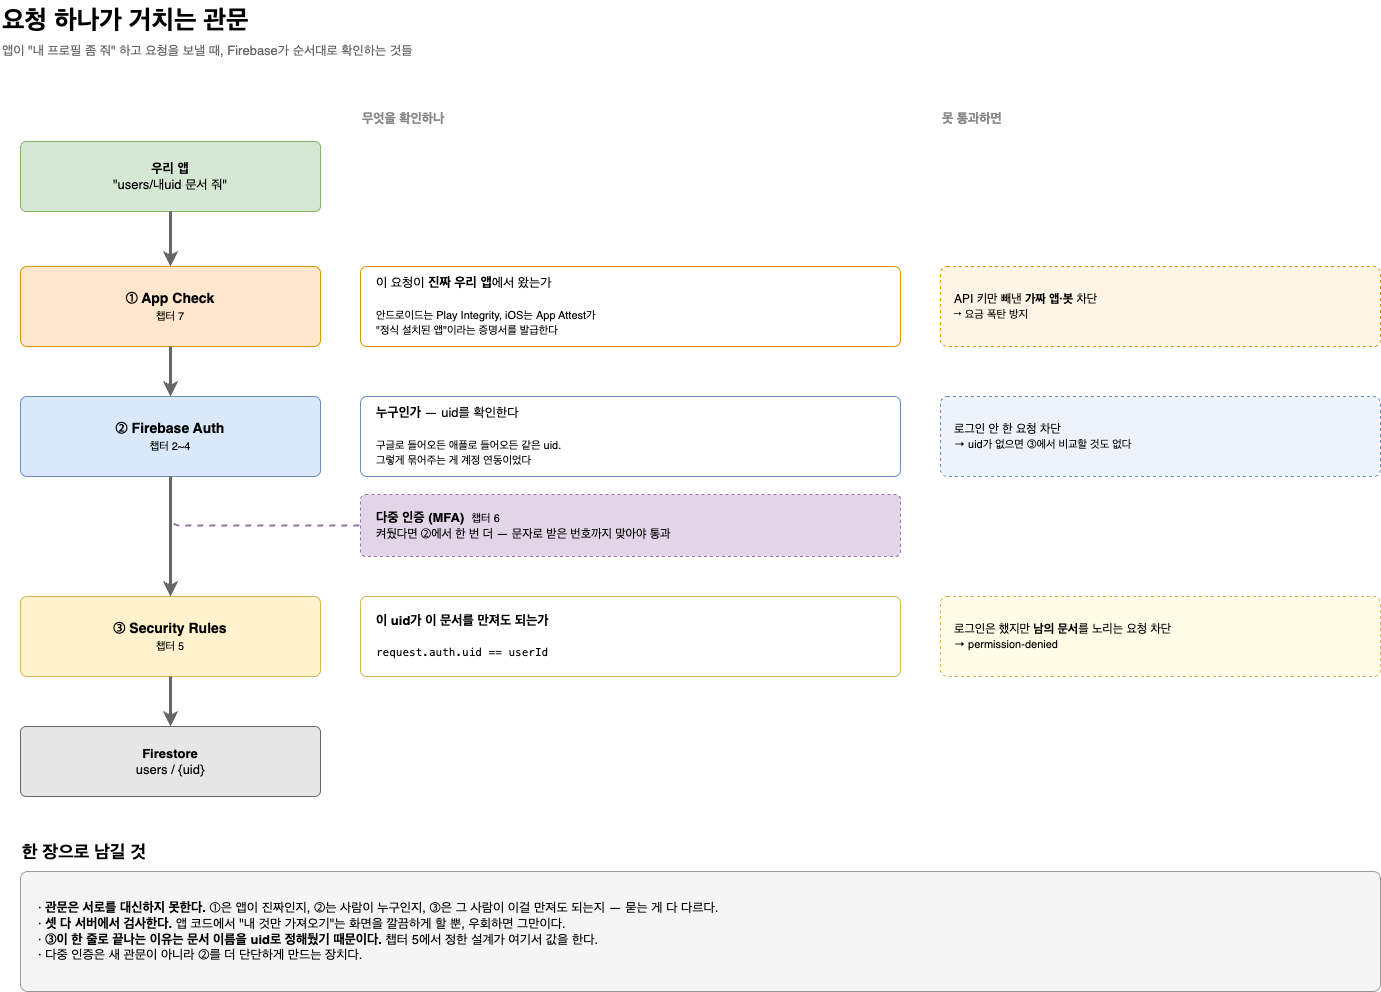

The diagram above was exported from draw.io. Its source (the exported page's mxGraphModel, read from the mxfile embedded in the PNG):
<mxGraphModel dx="1909" dy="838" grid="0" gridSize="10" guides="1" tooltips="1" connect="1" arrows="1" fold="1" page="1" pageScale="1" pageWidth="1500" pageHeight="1150" math="0" shadow="0">
  <root>
    <mxCell id="0" />
    <mxCell id="1" parent="0" />
    <mxCell id="title" value="요청 하나가 거치는 관문" style="text;html=1;fontSize=26;fontStyle=1;align=left;verticalAlign=middle;" parent="1" vertex="1">
      <mxGeometry x="40" y="24" width="700" height="40" as="geometry" />
    </mxCell>
    <mxCell id="subtitle" value="앱이 &quot;내 프로필 좀 줘&quot; 하고 요청을 보낼 때, Firebase가 순서대로 확인하는 것들" style="text;html=1;fontSize=13;align=left;verticalAlign=middle;fontColor=#666666;" parent="1" vertex="1">
      <mxGeometry x="40" y="62" width="900" height="24" as="geometry" />
    </mxCell>
    <mxCell id="hdr1" value="무엇을 확인하나" style="text;html=1;fontSize=13;fontStyle=1;align=left;verticalAlign=middle;fontColor=#888888;" parent="1" vertex="1">
      <mxGeometry x="400" y="130" width="300" height="24" as="geometry" />
    </mxCell>
    <mxCell id="hdr2" value="못 통과하면" style="text;html=1;fontSize=13;fontStyle=1;align=left;verticalAlign=middle;fontColor=#888888;" parent="1" vertex="1">
      <mxGeometry x="980" y="130" width="300" height="24" as="geometry" />
    </mxCell>
    <mxCell id="app" value="&lt;b&gt;우리 앱&lt;/b&gt;&lt;br&gt;&quot;users/내uid 문서 줘&quot;" style="rounded=1;arcSize=8;whiteSpace=wrap;html=1;fillColor=#d5e8d4;strokeColor=#82b366;fontSize=13;" parent="1" vertex="1">
      <mxGeometry x="60" y="165" width="300" height="70" as="geometry" />
    </mxCell>
    <mxCell id="g1" value="&lt;b&gt;① App Check&lt;/b&gt;&lt;br&gt;&lt;font style=&quot;font-size: 11px;&quot;&gt;챕터 7&lt;/font&gt;" style="rounded=1;arcSize=8;whiteSpace=wrap;html=1;fillColor=#ffe6cc;strokeColor=#d79b00;fontSize=14;" parent="1" vertex="1">
      <mxGeometry x="60" y="290" width="300" height="80" as="geometry" />
    </mxCell>
    <mxCell id="g1a" value="이 요청이 &lt;b&gt;진짜 우리 앱&lt;/b&gt;에서 왔는가&lt;br&gt;&lt;br&gt;&lt;font style=&quot;font-size: 11px;&quot;&gt;안드로이드는 Play Integrity, iOS는 App Attest가&lt;br&gt;&quot;정식 설치된 앱&quot;이라는 증명서를 발급한다&lt;/font&gt;" style="rounded=1;arcSize=8;whiteSpace=wrap;html=1;fillColor=#ffffff;strokeColor=#d79b00;fontSize=13;align=left;spacingLeft=14;verticalAlign=middle;" parent="1" vertex="1">
      <mxGeometry x="400" y="290" width="540" height="80" as="geometry" />
    </mxCell>
    <mxCell id="g1b" value="API 키만 빼낸 &lt;b&gt;가짜 앱·봇&lt;/b&gt; 차단&lt;br&gt;&lt;font style=&quot;font-size: 11px;&quot;&gt;→ 요금 폭탄 방지&lt;/font&gt;" style="rounded=1;arcSize=8;whiteSpace=wrap;html=1;fillColor=#fff5e6;strokeColor=#d79b00;fontSize=12;align=left;spacingLeft=12;dashed=1;" parent="1" vertex="1">
      <mxGeometry x="980" y="290" width="440" height="80" as="geometry" />
    </mxCell>
    <mxCell id="g2" value="&lt;b&gt;② Firebase Auth&lt;/b&gt;&lt;br&gt;&lt;font style=&quot;font-size: 11px;&quot;&gt;챕터 2~4&lt;/font&gt;" style="rounded=1;arcSize=8;whiteSpace=wrap;html=1;fillColor=#dae8fc;strokeColor=#6c8ebf;fontSize=14;" parent="1" vertex="1">
      <mxGeometry x="60" y="420" width="300" height="80" as="geometry" />
    </mxCell>
    <mxCell id="g2a" value="&lt;b&gt;누구인가&lt;/b&gt; — uid를 확인한다&lt;br&gt;&lt;br&gt;&lt;font style=&quot;font-size: 11px;&quot;&gt;구글로 들어오든 애플로 들어오든 같은 uid.&lt;br&gt;그렇게 묶어주는 게 계정 연동이었다&lt;/font&gt;" style="rounded=1;arcSize=8;whiteSpace=wrap;html=1;fillColor=#ffffff;strokeColor=#6c8ebf;fontSize=13;align=left;spacingLeft=14;verticalAlign=middle;" parent="1" vertex="1">
      <mxGeometry x="400" y="420" width="540" height="80" as="geometry" />
    </mxCell>
    <mxCell id="g2b" value="로그인 안 한 요청 차단&lt;br&gt;&lt;font style=&quot;font-size: 11px;&quot;&gt;→ uid가 없으면 ③에서 비교할 것도 없다&lt;/font&gt;" style="rounded=1;arcSize=8;whiteSpace=wrap;html=1;fillColor=#eef3fb;strokeColor=#6c8ebf;fontSize=12;align=left;spacingLeft=12;dashed=1;" parent="1" vertex="1">
      <mxGeometry x="980" y="420" width="440" height="80" as="geometry" />
    </mxCell>
    <mxCell id="mfa" value="&lt;b&gt;다중 인증 (MFA)&lt;/b&gt;  &lt;font style=&quot;font-size: 11px;&quot;&gt;챕터 6&lt;/font&gt;&lt;br&gt;&lt;font style=&quot;font-size: 12px;&quot;&gt;켜뒀다면 ②에서 한 번 더 — 문자로 받은 번호까지 맞아야 통과&lt;/font&gt;" style="rounded=1;arcSize=8;whiteSpace=wrap;html=1;fillColor=#e1d5e7;strokeColor=#9673a6;fontSize=13;align=left;spacingLeft=14;dashed=1;" parent="1" vertex="1">
      <mxGeometry x="400" y="518" width="540" height="62" as="geometry" />
    </mxCell>
    <mxCell id="mfaEdge" style="edgeStyle=orthogonalEdgeStyle;rounded=1;html=1;strokeWidth=2;strokeColor=#9673a6;dashed=1;endArrow=none;exitX=0.5;exitY=1;entryX=0;entryY=0.5;" parent="1" source="g2" target="mfa" edge="1">
      <mxGeometry relative="1" as="geometry" />
    </mxCell>
    <mxCell id="g3" value="&lt;b&gt;③ Security Rules&lt;/b&gt;&lt;br&gt;&lt;font style=&quot;font-size: 11px;&quot;&gt;챕터 5&lt;/font&gt;" style="rounded=1;arcSize=8;whiteSpace=wrap;html=1;fillColor=#fff2cc;strokeColor=#d6b656;fontSize=14;" parent="1" vertex="1">
      <mxGeometry x="60" y="620" width="300" height="80" as="geometry" />
    </mxCell>
    <mxCell id="g3a" value="&lt;b&gt;이 uid가 이 문서를 만져도 되는가&lt;/b&gt;&lt;br&gt;&lt;br&gt;&lt;font style=&quot;font-family: monospace; font-size: 11px;&quot;&gt;request.auth.uid == userId&lt;/font&gt;" style="rounded=1;arcSize=8;whiteSpace=wrap;html=1;fillColor=#ffffff;strokeColor=#d6b656;fontSize=13;align=left;spacingLeft=14;verticalAlign=middle;" parent="1" vertex="1">
      <mxGeometry x="400" y="620" width="540" height="80" as="geometry" />
    </mxCell>
    <mxCell id="g3b" value="로그인은 했지만 &lt;b&gt;남의 문서&lt;/b&gt;를 노리는 요청 차단&lt;br&gt;&lt;font style=&quot;font-size: 11px;&quot;&gt;→ permission-denied&lt;/font&gt;" style="rounded=1;arcSize=8;whiteSpace=wrap;html=1;fillColor=#fffbe6;strokeColor=#d6b656;fontSize=12;align=left;spacingLeft=12;dashed=1;" parent="1" vertex="1">
      <mxGeometry x="980" y="620" width="440" height="80" as="geometry" />
    </mxCell>
    <mxCell id="db" value="&lt;b&gt;Firestore&lt;/b&gt;&lt;br&gt;users / {uid}" style="rounded=1;arcSize=8;whiteSpace=wrap;html=1;fillColor=#e6e6e6;strokeColor=#666666;fontSize=13;" parent="1" vertex="1">
      <mxGeometry x="60" y="750" width="300" height="70" as="geometry" />
    </mxCell>
    <mxCell id="e1" style="edgeStyle=orthogonalEdgeStyle;rounded=1;html=1;strokeWidth=3;strokeColor=#666666;" parent="1" source="app" target="g1" edge="1">
      <mxGeometry relative="1" as="geometry" />
    </mxCell>
    <mxCell id="e2" style="edgeStyle=orthogonalEdgeStyle;rounded=1;html=1;strokeWidth=3;strokeColor=#666666;" parent="1" source="g1" target="g2" edge="1">
      <mxGeometry relative="1" as="geometry" />
    </mxCell>
    <mxCell id="e3" style="edgeStyle=orthogonalEdgeStyle;rounded=1;html=1;strokeWidth=3;strokeColor=#666666;" parent="1" source="g2" target="g3" edge="1">
      <mxGeometry relative="1" as="geometry" />
    </mxCell>
    <mxCell id="e4" style="edgeStyle=orthogonalEdgeStyle;rounded=1;html=1;strokeWidth=3;strokeColor=#666666;" parent="1" source="g3" target="db" edge="1">
      <mxGeometry relative="1" as="geometry" />
    </mxCell>
    <mxCell id="keyTitle" value="한 장으로 남길 것" style="text;html=1;fontSize=18;fontStyle=1;align=left;verticalAlign=middle;" parent="1" vertex="1">
      <mxGeometry x="60" y="860" width="400" height="30" as="geometry" />
    </mxCell>
    <mxCell id="key" value="· &lt;b&gt;관문은 서로를 대신하지 못한다.&lt;/b&gt; ①은 앱이 진짜인지, ②는 사람이 누구인지, ③은 그 사람이 이걸 만져도 되는지 — 묻는 게 다 다르다.&lt;br&gt;· &lt;b&gt;셋 다 서버에서 검사한다.&lt;/b&gt; 앱 코드에서 &quot;내 것만 가져오기&quot;는 화면을 깔끔하게 할 뿐, 우회하면 그만이다.&lt;br&gt;· &lt;b&gt;③이 한 줄로 끝나는 이유는 문서 이름을 uid로 정해뒀기 때문이다.&lt;/b&gt; 챕터 5에서 정한 설계가 여기서 값을 한다.&lt;br&gt;· 다중 인증은 새 관문이 아니라 ②를 더 단단하게 만드는 장치다." style="rounded=1;arcSize=6;whiteSpace=wrap;html=1;fillColor=#f5f5f5;strokeColor=#999999;fontSize=13;align=left;spacingLeft=16;verticalAlign=middle;" parent="1" vertex="1">
      <mxGeometry x="60" y="895" width="1360" height="120" as="geometry" />
    </mxCell>
  </root>
</mxGraphModel>